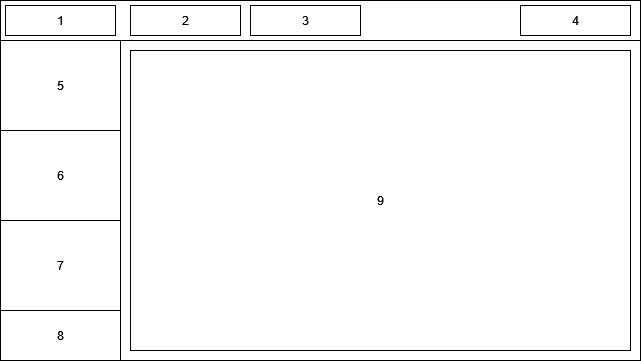

The diagram above was exported from draw.io. Its source (the exported page's mxGraphModel, read from the mxfile embedded in the PNG):
<mxGraphModel dx="738" dy="644" grid="0" gridSize="10" guides="1" tooltips="1" connect="1" arrows="1" fold="1" page="1" pageScale="1" pageWidth="827" pageHeight="1169" math="0" shadow="0">
  <root>
    <mxCell id="0" />
    <mxCell id="1" parent="0" />
    <mxCell id="OwMaVTb7Oe2Lk7Hu6vVw-1" value="" style="rounded=0;whiteSpace=wrap;html=1;" vertex="1" parent="1">
      <mxGeometry x="120" y="160" width="640" height="360" as="geometry" />
    </mxCell>
    <mxCell id="OwMaVTb7Oe2Lk7Hu6vVw-2" value="" style="rounded=0;whiteSpace=wrap;html=1;" vertex="1" parent="1">
      <mxGeometry x="120" y="160" width="640" height="40" as="geometry" />
    </mxCell>
    <mxCell id="OwMaVTb7Oe2Lk7Hu6vVw-3" value="" style="rounded=0;whiteSpace=wrap;html=1;" vertex="1" parent="1">
      <mxGeometry x="120" y="200" width="120" height="320" as="geometry" />
    </mxCell>
    <mxCell id="OwMaVTb7Oe2Lk7Hu6vVw-4" value="5" style="rounded=0;whiteSpace=wrap;html=1;" vertex="1" parent="1">
      <mxGeometry x="120" y="200" width="120" height="90" as="geometry" />
    </mxCell>
    <mxCell id="OwMaVTb7Oe2Lk7Hu6vVw-5" value="6" style="rounded=0;whiteSpace=wrap;html=1;" vertex="1" parent="1">
      <mxGeometry x="120" y="290" width="120" height="90" as="geometry" />
    </mxCell>
    <mxCell id="OwMaVTb7Oe2Lk7Hu6vVw-6" value="7" style="rounded=0;whiteSpace=wrap;html=1;" vertex="1" parent="1">
      <mxGeometry x="120" y="380" width="120" height="90" as="geometry" />
    </mxCell>
    <mxCell id="OwMaVTb7Oe2Lk7Hu6vVw-7" value="8" style="rounded=0;whiteSpace=wrap;html=1;" vertex="1" parent="1">
      <mxGeometry x="120" y="470" width="120" height="50" as="geometry" />
    </mxCell>
    <mxCell id="OwMaVTb7Oe2Lk7Hu6vVw-8" value="9" style="rounded=0;whiteSpace=wrap;html=1;" vertex="1" parent="1">
      <mxGeometry x="250" y="210" width="500" height="300" as="geometry" />
    </mxCell>
    <mxCell id="OwMaVTb7Oe2Lk7Hu6vVw-9" value="1" style="rounded=0;whiteSpace=wrap;html=1;" vertex="1" parent="1">
      <mxGeometry x="125" y="165" width="110" height="30" as="geometry" />
    </mxCell>
    <mxCell id="OwMaVTb7Oe2Lk7Hu6vVw-10" value="2" style="rounded=0;whiteSpace=wrap;html=1;" vertex="1" parent="1">
      <mxGeometry x="250" y="165" width="110" height="30" as="geometry" />
    </mxCell>
    <mxCell id="OwMaVTb7Oe2Lk7Hu6vVw-11" value="3" style="rounded=0;whiteSpace=wrap;html=1;" vertex="1" parent="1">
      <mxGeometry x="370" y="165" width="110" height="30" as="geometry" />
    </mxCell>
    <mxCell id="OwMaVTb7Oe2Lk7Hu6vVw-12" value="4" style="rounded=0;whiteSpace=wrap;html=1;" vertex="1" parent="1">
      <mxGeometry x="640" y="165" width="110" height="30" as="geometry" />
    </mxCell>
  </root>
</mxGraphModel>